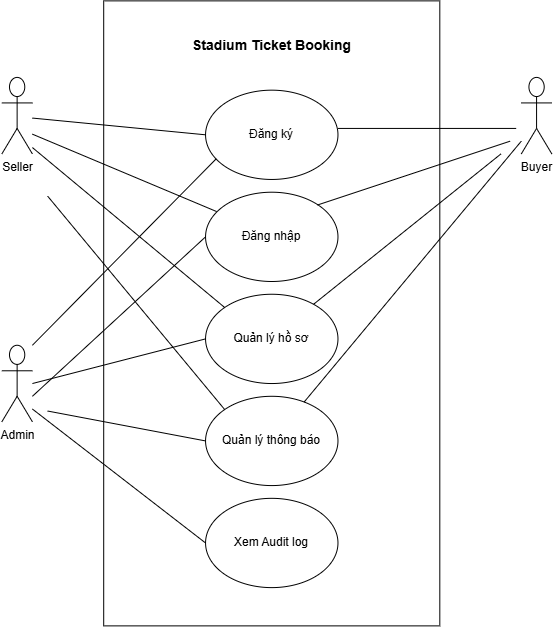

The diagram above was exported from draw.io. Its source (the exported page's mxGraphModel, read from the mxfile embedded in the PNG):
<mxGraphModel dx="1464" dy="1314" grid="1" gridSize="10" guides="1" tooltips="1" connect="1" arrows="1" fold="1" page="1" pageScale="1" pageWidth="827" pageHeight="1169" math="0" shadow="0">
  <root>
    <mxCell id="0" />
    <mxCell id="1" parent="0" />
    <mxCell id="b0FmKf4lhI5fgbFFcm3t-1" connectable="0" parent="1" style="group" value="" vertex="1">
      <mxGeometry height="625" width="550" x="123.35" y="287.38" as="geometry" />
    </mxCell>
    <mxCell id="b0FmKf4lhI5fgbFFcm3t-2" parent="b0FmKf4lhI5fgbFFcm3t-1" style="shape=umlActor;verticalLabelPosition=bottom;verticalAlign=top;html=1;" value="Buyer" vertex="1">
      <mxGeometry height="76.53061224489795" width="30.555555555555554" x="519.4444444444445" y="76.53061224489795" as="geometry" />
    </mxCell>
    <mxCell id="b0FmKf4lhI5fgbFFcm3t-3" parent="b0FmKf4lhI5fgbFFcm3t-1" style="shape=umlActor;verticalLabelPosition=bottom;verticalAlign=top;html=1;" value="Seller" vertex="1">
      <mxGeometry height="76.53061224489795" width="30.555555555555554" y="76.53061224489795" as="geometry" />
    </mxCell>
    <mxCell id="b0FmKf4lhI5fgbFFcm3t-4" parent="b0FmKf4lhI5fgbFFcm3t-1" style="shape=umlActor;verticalLabelPosition=bottom;verticalAlign=top;html=1;" value="Admin" vertex="1">
      <mxGeometry height="76.53061224489795" width="30.555555555555554" y="344.3877551020408" as="geometry" />
    </mxCell>
    <mxCell id="b0FmKf4lhI5fgbFFcm3t-5" parent="b0FmKf4lhI5fgbFFcm3t-1" style="rounded=0;whiteSpace=wrap;html=1;" value="" vertex="1">
      <mxGeometry height="625" width="336.1111111111111" x="101.85185185185183" as="geometry" />
    </mxCell>
    <mxCell id="b0FmKf4lhI5fgbFFcm3t-6" connectable="0" parent="b0FmKf4lhI5fgbFFcm3t-1" style="group" value="" vertex="1">
      <mxGeometry height="548.469387755102" width="183.33333333333331" x="178.2407407407407" y="38.265306122448976" as="geometry" />
    </mxCell>
    <mxCell id="b0FmKf4lhI5fgbFFcm3t-7" parent="b0FmKf4lhI5fgbFFcm3t-6" style="ellipse;whiteSpace=wrap;html=1;" value="Đăng ký" vertex="1">
      <mxGeometry height="89.28571428571428" width="132.4074074074074" x="25.46296296296296" y="51.02040816326531" as="geometry" />
    </mxCell>
    <mxCell id="b0FmKf4lhI5fgbFFcm3t-8" parent="b0FmKf4lhI5fgbFFcm3t-6" style="ellipse;whiteSpace=wrap;html=1;" value="Đăng nhập" vertex="1">
      <mxGeometry height="89.28571428571428" width="132.4074074074074" x="25.46296296296296" y="153.0612244897959" as="geometry" />
    </mxCell>
    <mxCell id="b0FmKf4lhI5fgbFFcm3t-9" parent="b0FmKf4lhI5fgbFFcm3t-6" style="ellipse;whiteSpace=wrap;html=1;" value="Quản lý thông báo" vertex="1">
      <mxGeometry height="89.28571428571428" width="132.4074074074074" x="25.46296296296296" y="357.1428571428571" as="geometry" />
    </mxCell>
    <mxCell id="b0FmKf4lhI5fgbFFcm3t-10" parent="b0FmKf4lhI5fgbFFcm3t-6" style="ellipse;whiteSpace=wrap;html=1;" value="Xem Audit log" vertex="1">
      <mxGeometry height="89.28571428571428" width="132.4074074074074" x="25.46296296296296" y="459.18367346938777" as="geometry" />
    </mxCell>
    <mxCell id="b0FmKf4lhI5fgbFFcm3t-11" edge="1" parent="b0FmKf4lhI5fgbFFcm3t-1" style="endArrow=none;html=1;rounded=0;entryX=0.04;entryY=0.331;entryDx=0;entryDy=0;entryPerimeter=0;" value="">
      <mxGeometry height="50" relative="1" width="50" as="geometry">
        <mxPoint x="336.1111111111111" y="127.55102040816327" as="sourcePoint" />
        <mxPoint x="514.3518518518517" y="127.55102040816327" as="targetPoint" />
      </mxGeometry>
    </mxCell>
    <mxCell id="b0FmKf4lhI5fgbFFcm3t-12" edge="1" parent="b0FmKf4lhI5fgbFFcm3t-1" style="endArrow=none;html=1;rounded=0;entryX=0.084;entryY=0.217;entryDx=0;entryDy=0;entryPerimeter=0;" target="b0FmKf4lhI5fgbFFcm3t-8" value="">
      <mxGeometry height="50" relative="1" width="50" as="geometry">
        <mxPoint x="30.555555555555554" y="133.2908163265306" as="sourcePoint" />
        <mxPoint x="208.79629629629628" y="133.2908163265306" as="targetPoint" />
      </mxGeometry>
    </mxCell>
    <mxCell id="b0FmKf4lhI5fgbFFcm3t-13" edge="1" parent="b0FmKf4lhI5fgbFFcm3t-1" style="endArrow=none;html=1;rounded=0;" value="">
      <mxGeometry height="50" relative="1" width="50" as="geometry">
        <mxPoint x="315.7407407407407" y="204.0816326530612" as="sourcePoint" />
        <mxPoint x="508.24074074074065" y="140.30612244897958" as="targetPoint" />
      </mxGeometry>
    </mxCell>
    <mxCell id="b0FmKf4lhI5fgbFFcm3t-14" edge="1" parent="b0FmKf4lhI5fgbFFcm3t-1" style="endArrow=none;html=1;rounded=0;entryX=0;entryY=0.5;entryDx=0;entryDy=0;" target="b0FmKf4lhI5fgbFFcm3t-8" value="">
      <mxGeometry height="50" relative="1" width="50" as="geometry">
        <mxPoint x="30.555555555555554" y="395.4081632653061" as="sourcePoint" />
        <mxPoint x="81.48148148148147" y="331.63265306122446" as="targetPoint" />
      </mxGeometry>
    </mxCell>
    <mxCell id="b0FmKf4lhI5fgbFFcm3t-15" edge="1" parent="b0FmKf4lhI5fgbFFcm3t-1" source="b0FmKf4lhI5fgbFFcm3t-9" style="endArrow=none;html=1;rounded=0;" value="">
      <mxGeometry height="50" relative="1" width="50" as="geometry">
        <mxPoint x="468.5185185185184" y="204.0816326530612" as="sourcePoint" />
        <mxPoint x="519.4444444444445" y="140.30612244897958" as="targetPoint" />
      </mxGeometry>
    </mxCell>
    <mxCell id="b0FmKf4lhI5fgbFFcm3t-16" edge="1" parent="b0FmKf4lhI5fgbFFcm3t-1" style="endArrow=none;html=1;rounded=0;entryX=0;entryY=0.5;entryDx=0;entryDy=0;" target="b0FmKf4lhI5fgbFFcm3t-10" value="">
      <mxGeometry height="50" relative="1" width="50" as="geometry">
        <mxPoint x="30.555555555555554" y="408.1632653061224" as="sourcePoint" />
        <mxPoint x="81.48148148148147" y="344.3877551020408" as="targetPoint" />
      </mxGeometry>
    </mxCell>
    <mxCell id="b0FmKf4lhI5fgbFFcm3t-17" parent="b0FmKf4lhI5fgbFFcm3t-1" style="ellipse;whiteSpace=wrap;html=1;" value="Quản lý hồ sơ" vertex="1">
      <mxGeometry height="89.28571428571428" width="132.4074074074074" x="203.70370370370367" y="293.3673469387755" as="geometry" />
    </mxCell>
    <mxCell id="b0FmKf4lhI5fgbFFcm3t-18" edge="1" parent="b0FmKf4lhI5fgbFFcm3t-1" source="b0FmKf4lhI5fgbFFcm3t-17" style="endArrow=none;html=1;rounded=0;exitX=0.816;exitY=0.112;exitDx=0;exitDy=0;exitPerimeter=0;" value="">
      <mxGeometry height="50" relative="1" width="50" as="geometry">
        <mxPoint x="448.1481481481481" y="216.83673469387753" as="sourcePoint" />
        <mxPoint x="499.07407407407396" y="153.0612244897959" as="targetPoint" />
      </mxGeometry>
    </mxCell>
    <mxCell id="b0FmKf4lhI5fgbFFcm3t-19" edge="1" parent="b0FmKf4lhI5fgbFFcm3t-1" style="endArrow=none;html=1;rounded=0;entryX=0;entryY=0;entryDx=0;entryDy=0;" target="b0FmKf4lhI5fgbFFcm3t-17" value="">
      <mxGeometry height="50" relative="1" width="50" as="geometry">
        <mxPoint x="30.555555555555554" y="146.68367346938774" as="sourcePoint" />
        <mxPoint x="81.48148148148147" y="82.90816326530611" as="targetPoint" />
      </mxGeometry>
    </mxCell>
    <mxCell id="b0FmKf4lhI5fgbFFcm3t-20" edge="1" parent="b0FmKf4lhI5fgbFFcm3t-1" style="endArrow=none;html=1;rounded=0;entryX=0;entryY=0.5;entryDx=0;entryDy=0;" target="b0FmKf4lhI5fgbFFcm3t-17" value="">
      <mxGeometry height="50" relative="1" width="50" as="geometry">
        <mxPoint x="30.555555555555554" y="382.65306122448976" as="sourcePoint" />
        <mxPoint x="81.48148148148147" y="318.87755102040813" as="targetPoint" />
      </mxGeometry>
    </mxCell>
    <mxCell id="b0FmKf4lhI5fgbFFcm3t-22" parent="b0FmKf4lhI5fgbFFcm3t-1" style="text;html=1;whiteSpace=wrap;strokeColor=none;fillColor=none;align=center;verticalAlign=middle;rounded=0;" value="&lt;b&gt;&lt;font style=&quot;font-size: 14px;&quot;&gt;Stadium Ticket Booking&lt;/font&gt;&lt;/b&gt;" vertex="1">
      <mxGeometry height="38.265306122448976" width="173.14814814814812" x="183.33333333333331" y="25.51020408163265" as="geometry" />
    </mxCell>
    <mxCell id="b0FmKf4lhI5fgbFFcm3t-23" edge="1" parent="b0FmKf4lhI5fgbFFcm3t-1" style="endArrow=none;html=1;rounded=0;entryX=0;entryY=0;entryDx=0;entryDy=0;" target="b0FmKf4lhI5fgbFFcm3t-9" value="">
      <mxGeometry height="50" relative="1" width="50" as="geometry">
        <mxPoint x="45.83333333333333" y="195.3125" as="sourcePoint" />
        <mxPoint x="122.22222222222221" y="97.65625" as="targetPoint" />
      </mxGeometry>
    </mxCell>
    <mxCell id="b0FmKf4lhI5fgbFFcm3t-24" edge="1" parent="b0FmKf4lhI5fgbFFcm3t-1" style="endArrow=none;html=1;rounded=0;entryX=0;entryY=0.5;entryDx=0;entryDy=0;" target="b0FmKf4lhI5fgbFFcm3t-9" value="">
      <mxGeometry height="50" relative="1" width="50" as="geometry">
        <mxPoint x="45.83333333333333" y="410.15625" as="sourcePoint" />
        <mxPoint x="122.22222222222221" y="312.5" as="targetPoint" />
      </mxGeometry>
    </mxCell>
    <mxCell id="b0FmKf4lhI5fgbFFcm3t-25" edge="1" parent="b0FmKf4lhI5fgbFFcm3t-1" style="endArrow=none;html=1;rounded=0;entryX=0;entryY=0.5;entryDx=0;entryDy=0;" target="b0FmKf4lhI5fgbFFcm3t-7" value="">
      <mxGeometry height="50" relative="1" width="50" as="geometry">
        <mxPoint x="30.555555555555554" y="117.1875" as="sourcePoint" />
        <mxPoint x="215.41666666666666" y="194.8341836734695" as="targetPoint" />
      </mxGeometry>
    </mxCell>
    <mxCell id="b0FmKf4lhI5fgbFFcm3t-26" edge="1" parent="b0FmKf4lhI5fgbFFcm3t-1" style="endArrow=none;html=1;rounded=0;entryX=0.081;entryY=0.768;entryDx=0;entryDy=0;entryPerimeter=0;" target="b0FmKf4lhI5fgbFFcm3t-7" value="">
      <mxGeometry height="50" relative="1" width="50" as="geometry">
        <mxPoint x="30.555555555555554" y="344.39453125000006" as="sourcePoint" />
        <mxPoint x="215.41666666666666" y="422.04121492346957" as="targetPoint" />
      </mxGeometry>
    </mxCell>
  </root>
</mxGraphModel>